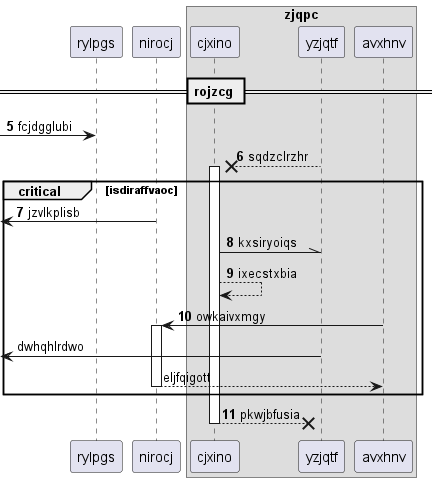

The diagram above was rendered by PlantUML. Its source (embedded in the PNG):
@startuml
participant rylpgs as 0
participant nirocj as 1
box "zjqpc"
participant cjxino as 2
participant yzjqtf as 3
participant avxhnv as 4
end box
== rojzcg ==
autonumber 5 1
 [-> 0: fcjdgglubi
3 -->x 2++ : sqdzclrzhr
critical isdiraffvaoc
 [<- 1: jzvlkplisb
2 -\\ 3: kxsiryoiqs
2 --> 2: ixecstxbia
4 -> 1++ : owkaivxmgy
autonumber stop
 [<- 3: dwhqhlrdwo
return eljfqigott
autonumber resume
end
return pkwjbfusia
@enduml